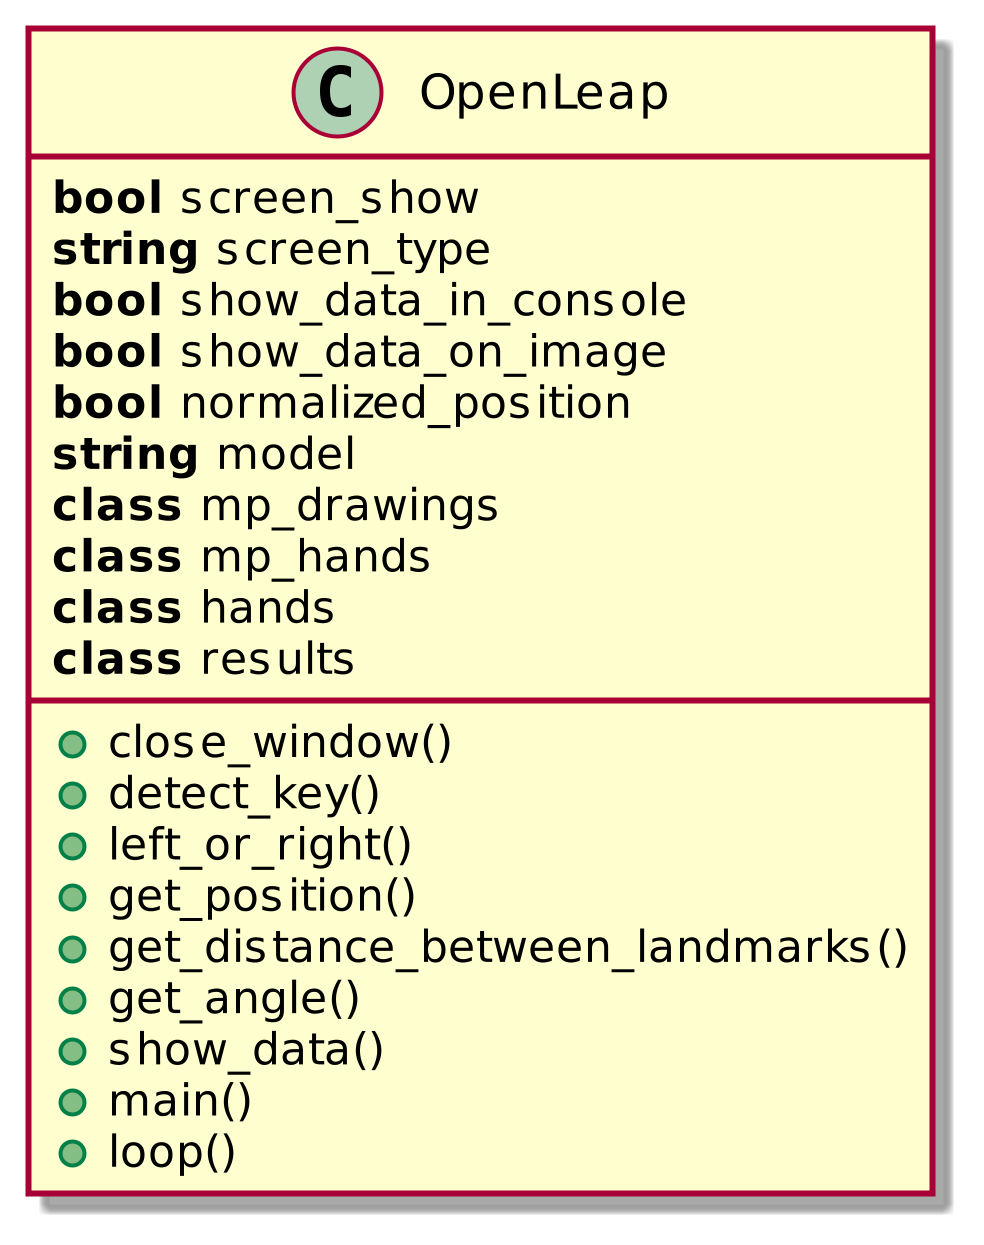

The diagram above was rendered by PlantUML. Its source (embedded in the PNG):
@startuml

scale 5

class OpenLeap{

    +close_window()
    +detect_key()
    +left_or_right()
    +get_position()
    +get_distance_between_landmarks()
    +get_angle()
    +show_data()
    +main()
    +loop()

    **bool** screen_show
    **string** screen_type
    **bool** show_data_in_console
    **bool** show_data_on_image
    **bool** normalized_position
    **string** model
    **class** mp_drawings
    **class** mp_hands
    **class** hands 
    **class** results
}

@enduml